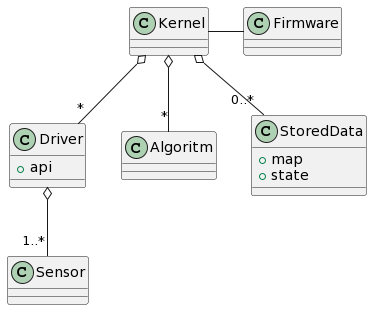

The diagram above was rendered by PlantUML. Its source (embedded in the PNG):
@startuml
class Driver {
+ api 
}
class Sensor

class Algoritm
class StoredData {
+ map
+ state
}

class Kernel
class Firmware

Kernel o-- "*" Driver
Kernel o-- "*" Algoritm
Kernel o-- "0..*" StoredData

Driver o-- "1..*" Sensor

Kernel - Firmware
@enduml